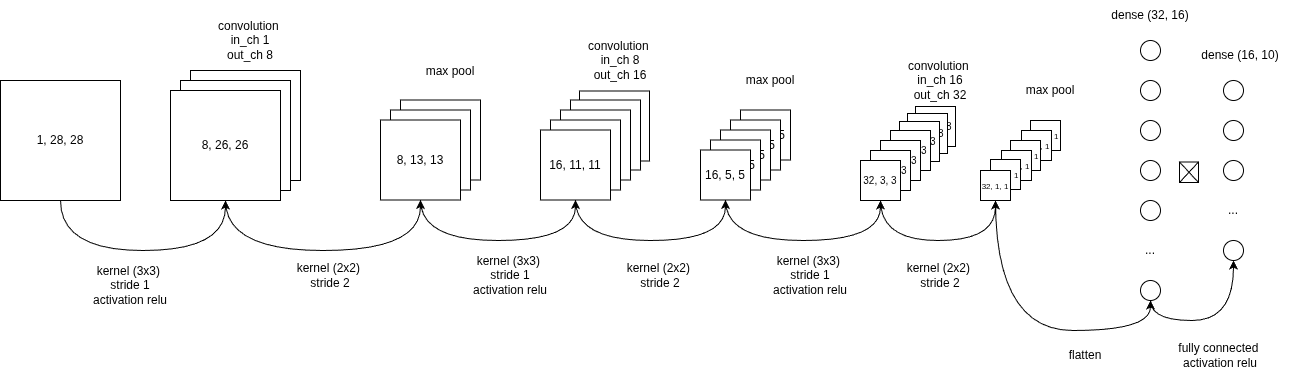

The diagram above was exported from draw.io. Its source (the exported page's mxGraphModel, read from the mxfile embedded in the PNG):
<mxGraphModel dx="2087" dy="822" grid="1" gridSize="10" guides="1" tooltips="1" connect="1" arrows="1" fold="1" page="1" pageScale="1" pageWidth="827" pageHeight="1169" math="0" shadow="0">
  <root>
    <mxCell id="0" />
    <mxCell id="1" parent="0" />
    <mxCell id="VWFNMWwUpgz7D-zJT3H6-61" edge="1" parent="1" source="VWFNMWwUpgz7D-zJT3H6-1" style="edgeStyle=orthogonalEdgeStyle;rounded=0;orthogonalLoop=1;jettySize=auto;html=1;entryX=0.5;entryY=1;entryDx=0;entryDy=0;exitX=0.5;exitY=1;exitDx=0;exitDy=0;curved=1;" target="VWFNMWwUpgz7D-zJT3H6-2">
      <mxGeometry relative="1" as="geometry">
        <Array as="points">
          <mxPoint x="-120" y="410" />
          <mxPoint x="45" y="410" />
        </Array>
      </mxGeometry>
    </mxCell>
    <mxCell id="VWFNMWwUpgz7D-zJT3H6-1" parent="1" style="rounded=0;whiteSpace=wrap;html=1;" value="1, 28, 28" vertex="1">
      <mxGeometry height="120" width="120" x="-180" y="240" as="geometry" />
    </mxCell>
    <mxCell id="VWFNMWwUpgz7D-zJT3H6-47" parent="1" style="rounded=0;whiteSpace=wrap;html=1;" value="" vertex="1">
      <mxGeometry height="20.5" width="19" x="999" y="321.5" as="geometry" />
    </mxCell>
    <mxCell id="VWFNMWwUpgz7D-zJT3H6-48" edge="1" parent="1" source="VWFNMWwUpgz7D-zJT3H6-47" style="endArrow=none;html=1;rounded=0;exitX=0;exitY=0;exitDx=0;exitDy=0;entryX=1;entryY=1;entryDx=0;entryDy=0;" target="VWFNMWwUpgz7D-zJT3H6-47" value="">
      <mxGeometry height="50" relative="1" width="50" as="geometry">
        <mxPoint x="1119.2564102564102" y="297.3672839506173" as="sourcePoint" />
        <mxPoint x="1143.6153846153845" y="272.05864197530866" as="targetPoint" />
      </mxGeometry>
    </mxCell>
    <mxCell id="VWFNMWwUpgz7D-zJT3H6-49" edge="1" parent="1" source="VWFNMWwUpgz7D-zJT3H6-47" style="endArrow=none;html=1;rounded=0;exitX=0;exitY=1;exitDx=0;exitDy=0;entryX=1;entryY=0;entryDx=0;entryDy=0;" target="VWFNMWwUpgz7D-zJT3H6-47" value="">
      <mxGeometry height="50" relative="1" width="50" as="geometry">
        <mxPoint x="1119.2564102564102" y="297.3672839506173" as="sourcePoint" />
        <mxPoint x="1143.6153846153845" y="272.05864197530866" as="targetPoint" />
      </mxGeometry>
    </mxCell>
    <mxCell id="VWFNMWwUpgz7D-zJT3H6-52" connectable="0" parent="1" style="group" value="" vertex="1">
      <mxGeometry height="130" width="130" x="-10" y="230" as="geometry" />
    </mxCell>
    <mxCell id="VWFNMWwUpgz7D-zJT3H6-4" parent="VWFNMWwUpgz7D-zJT3H6-52" style="rounded=0;whiteSpace=wrap;html=1;" value="1, 26, 26" vertex="1">
      <mxGeometry height="110" width="110" x="20" as="geometry" />
    </mxCell>
    <mxCell id="VWFNMWwUpgz7D-zJT3H6-3" parent="VWFNMWwUpgz7D-zJT3H6-52" style="rounded=0;whiteSpace=wrap;html=1;" value="1, 26, 26" vertex="1">
      <mxGeometry height="110" width="110" x="10" y="10" as="geometry" />
    </mxCell>
    <mxCell id="VWFNMWwUpgz7D-zJT3H6-2" parent="VWFNMWwUpgz7D-zJT3H6-52" style="rounded=0;whiteSpace=wrap;html=1;" value="8, 26, 26" vertex="1">
      <mxGeometry height="110" width="110" y="20" as="geometry" />
    </mxCell>
    <mxCell id="VWFNMWwUpgz7D-zJT3H6-53" connectable="0" parent="1" style="group" value="" vertex="1">
      <mxGeometry height="100" width="100" x="200" y="259.5" as="geometry" />
    </mxCell>
    <mxCell id="VWFNMWwUpgz7D-zJT3H6-8" parent="VWFNMWwUpgz7D-zJT3H6-53" style="rounded=0;whiteSpace=wrap;html=1;" value="8, 13, 13" vertex="1">
      <mxGeometry height="80" width="80" x="20" as="geometry" />
    </mxCell>
    <mxCell id="VWFNMWwUpgz7D-zJT3H6-9" parent="VWFNMWwUpgz7D-zJT3H6-53" style="rounded=0;whiteSpace=wrap;html=1;" value="8, 13, 13" vertex="1">
      <mxGeometry height="80" width="80" x="10" y="10" as="geometry" />
    </mxCell>
    <mxCell id="VWFNMWwUpgz7D-zJT3H6-6" parent="VWFNMWwUpgz7D-zJT3H6-53" style="rounded=0;whiteSpace=wrap;html=1;" value="8, 13, 13" vertex="1">
      <mxGeometry height="80" width="80" y="20" as="geometry" />
    </mxCell>
    <mxCell id="VWFNMWwUpgz7D-zJT3H6-54" connectable="0" parent="1" style="group" value="" vertex="1">
      <mxGeometry height="109" width="109" x="360" y="250.5" as="geometry" />
    </mxCell>
    <mxCell id="VWFNMWwUpgz7D-zJT3H6-14" parent="VWFNMWwUpgz7D-zJT3H6-54" style="rounded=0;whiteSpace=wrap;html=1;" value="8, 11, 11" vertex="1">
      <mxGeometry height="70" width="70" x="39" as="geometry" />
    </mxCell>
    <mxCell id="VWFNMWwUpgz7D-zJT3H6-13" parent="VWFNMWwUpgz7D-zJT3H6-54" style="rounded=0;whiteSpace=wrap;html=1;" value="8, 11, 11" vertex="1">
      <mxGeometry height="70" width="70" x="30" y="9" as="geometry" />
    </mxCell>
    <mxCell id="VWFNMWwUpgz7D-zJT3H6-11" parent="VWFNMWwUpgz7D-zJT3H6-54" style="rounded=0;whiteSpace=wrap;html=1;" value="8, 11, 11" vertex="1">
      <mxGeometry height="70" width="70" x="20" y="19" as="geometry" />
    </mxCell>
    <mxCell id="VWFNMWwUpgz7D-zJT3H6-12" parent="VWFNMWwUpgz7D-zJT3H6-54" style="rounded=0;whiteSpace=wrap;html=1;" value="8, 11, 11" vertex="1">
      <mxGeometry height="70" width="70" x="10" y="29" as="geometry" />
    </mxCell>
    <mxCell id="VWFNMWwUpgz7D-zJT3H6-10" parent="VWFNMWwUpgz7D-zJT3H6-54" style="rounded=0;whiteSpace=wrap;html=1;" value="16, 11, 11" vertex="1">
      <mxGeometry height="70" width="70" y="39" as="geometry" />
    </mxCell>
    <mxCell id="VWFNMWwUpgz7D-zJT3H6-55" connectable="0" parent="1" style="group" value="" vertex="1">
      <mxGeometry height="90" width="90" x="520" y="269.5" as="geometry" />
    </mxCell>
    <mxCell id="VWFNMWwUpgz7D-zJT3H6-19" parent="VWFNMWwUpgz7D-zJT3H6-55" style="rounded=0;whiteSpace=wrap;html=1;" value="16, 5, 5" vertex="1">
      <mxGeometry height="50" width="50" x="40" as="geometry" />
    </mxCell>
    <mxCell id="VWFNMWwUpgz7D-zJT3H6-18" parent="VWFNMWwUpgz7D-zJT3H6-55" style="rounded=0;whiteSpace=wrap;html=1;" value="16, 5, 5" vertex="1">
      <mxGeometry height="50" width="50" x="30" y="10" as="geometry" />
    </mxCell>
    <mxCell id="VWFNMWwUpgz7D-zJT3H6-17" parent="VWFNMWwUpgz7D-zJT3H6-55" style="rounded=0;whiteSpace=wrap;html=1;" value="16, 5, 5" vertex="1">
      <mxGeometry height="50" width="50" x="20" y="20" as="geometry" />
    </mxCell>
    <mxCell id="VWFNMWwUpgz7D-zJT3H6-16" parent="VWFNMWwUpgz7D-zJT3H6-55" style="rounded=0;whiteSpace=wrap;html=1;" value="16, 5, 5" vertex="1">
      <mxGeometry height="50" width="50" x="10" y="30" as="geometry" />
    </mxCell>
    <mxCell id="VWFNMWwUpgz7D-zJT3H6-15" parent="VWFNMWwUpgz7D-zJT3H6-55" style="rounded=0;whiteSpace=wrap;html=1;" value="16, 5, 5" vertex="1">
      <mxGeometry height="50" width="50" y="40" as="geometry" />
    </mxCell>
    <mxCell id="VWFNMWwUpgz7D-zJT3H6-56" connectable="0" parent="1" style="group" value="" vertex="1">
      <mxGeometry height="94" width="95" x="680" y="266" as="geometry" />
    </mxCell>
    <mxCell id="VWFNMWwUpgz7D-zJT3H6-26" parent="VWFNMWwUpgz7D-zJT3H6-56" style="rounded=0;whiteSpace=wrap;html=1;" value="&lt;font style=&quot;font-size: 10px;&quot;&gt;32, 3, 3&lt;/font&gt;" vertex="1">
      <mxGeometry height="40" width="40" x="55" as="geometry" />
    </mxCell>
    <mxCell id="VWFNMWwUpgz7D-zJT3H6-25" parent="VWFNMWwUpgz7D-zJT3H6-56" style="rounded=0;whiteSpace=wrap;html=1;" value="&lt;font style=&quot;font-size: 10px;&quot;&gt;32, 3, 3&lt;/font&gt;" vertex="1">
      <mxGeometry height="40" width="40" x="47" y="7" as="geometry" />
    </mxCell>
    <mxCell id="VWFNMWwUpgz7D-zJT3H6-24" parent="VWFNMWwUpgz7D-zJT3H6-56" style="rounded=0;whiteSpace=wrap;html=1;" value="&lt;font style=&quot;font-size: 10px;&quot;&gt;32, 3, 3&lt;/font&gt;" vertex="1">
      <mxGeometry height="40" width="40" x="39" y="15" as="geometry" />
    </mxCell>
    <mxCell id="VWFNMWwUpgz7D-zJT3H6-23" parent="VWFNMWwUpgz7D-zJT3H6-56" style="rounded=0;whiteSpace=wrap;html=1;" value="&lt;font style=&quot;font-size: 10px;&quot;&gt;32, 3, 3&lt;/font&gt;" vertex="1">
      <mxGeometry height="40" width="40" x="30" y="24" as="geometry" />
    </mxCell>
    <mxCell id="VWFNMWwUpgz7D-zJT3H6-22" parent="VWFNMWwUpgz7D-zJT3H6-56" style="rounded=0;whiteSpace=wrap;html=1;" value="&lt;font style=&quot;font-size: 10px;&quot;&gt;32, 3, 3&lt;/font&gt;" vertex="1">
      <mxGeometry height="40" width="40" x="20" y="34" as="geometry" />
    </mxCell>
    <mxCell id="VWFNMWwUpgz7D-zJT3H6-21" parent="VWFNMWwUpgz7D-zJT3H6-56" style="rounded=0;whiteSpace=wrap;html=1;" value="&lt;font style=&quot;font-size: 10px;&quot;&gt;32, 3, 3&lt;/font&gt;" vertex="1">
      <mxGeometry height="40" width="40" x="10" y="44" as="geometry" />
    </mxCell>
    <mxCell id="VWFNMWwUpgz7D-zJT3H6-20" parent="VWFNMWwUpgz7D-zJT3H6-56" style="rounded=0;whiteSpace=wrap;html=1;" value="&lt;font style=&quot;font-size: 10px;&quot;&gt;32, 3, 3&lt;/font&gt;" vertex="1">
      <mxGeometry height="40" width="40" y="54" as="geometry" />
    </mxCell>
    <mxCell id="VWFNMWwUpgz7D-zJT3H6-57" connectable="0" parent="1" style="group" value="" vertex="1">
      <mxGeometry height="80" width="80" x="800" y="280" as="geometry" />
    </mxCell>
    <mxCell id="VWFNMWwUpgz7D-zJT3H6-32" parent="VWFNMWwUpgz7D-zJT3H6-57" style="rounded=0;whiteSpace=wrap;html=1;" value="&lt;font style=&quot;font-size: 8px;&quot;&gt;32, 1, 1&lt;/font&gt;" vertex="1">
      <mxGeometry height="30" width="30" x="50" as="geometry" />
    </mxCell>
    <mxCell id="VWFNMWwUpgz7D-zJT3H6-31" parent="VWFNMWwUpgz7D-zJT3H6-57" style="rounded=0;whiteSpace=wrap;html=1;" value="&lt;font style=&quot;font-size: 8px;&quot;&gt;32, 1, 1&lt;/font&gt;" vertex="1">
      <mxGeometry height="30" width="30" x="41" y="10" as="geometry" />
    </mxCell>
    <mxCell id="VWFNMWwUpgz7D-zJT3H6-30" parent="VWFNMWwUpgz7D-zJT3H6-57" style="rounded=0;whiteSpace=wrap;html=1;" value="&lt;font style=&quot;font-size: 8px;&quot;&gt;32, 1, 1&lt;/font&gt;" vertex="1">
      <mxGeometry height="30" width="30" x="30" y="20" as="geometry" />
    </mxCell>
    <mxCell id="VWFNMWwUpgz7D-zJT3H6-29" parent="VWFNMWwUpgz7D-zJT3H6-57" style="rounded=0;whiteSpace=wrap;html=1;" value="&lt;font style=&quot;font-size: 8px;&quot;&gt;32, 1, 1&lt;/font&gt;" vertex="1">
      <mxGeometry height="30" width="30" x="21" y="30" as="geometry" />
    </mxCell>
    <mxCell id="VWFNMWwUpgz7D-zJT3H6-28" parent="VWFNMWwUpgz7D-zJT3H6-57" style="rounded=0;whiteSpace=wrap;html=1;" value="&lt;font style=&quot;font-size: 8px;&quot;&gt;32, 1, 1&lt;/font&gt;" vertex="1">
      <mxGeometry height="30" width="30" x="10" y="39" as="geometry" />
    </mxCell>
    <mxCell id="VWFNMWwUpgz7D-zJT3H6-27" parent="VWFNMWwUpgz7D-zJT3H6-57" style="rounded=0;whiteSpace=wrap;html=1;" value="&lt;font style=&quot;font-size: 8px;&quot;&gt;32, 1, 1&lt;/font&gt;" vertex="1">
      <mxGeometry height="30" width="30" y="50" as="geometry" />
    </mxCell>
    <mxCell id="VWFNMWwUpgz7D-zJT3H6-58" connectable="0" parent="1" style="group" value="" vertex="1">
      <mxGeometry height="260" width="20" x="960" y="200" as="geometry" />
    </mxCell>
    <mxCell id="VWFNMWwUpgz7D-zJT3H6-33" parent="VWFNMWwUpgz7D-zJT3H6-58" style="ellipse;whiteSpace=wrap;html=1;aspect=fixed;" value="" vertex="1">
      <mxGeometry height="20" width="20" as="geometry" />
    </mxCell>
    <mxCell id="VWFNMWwUpgz7D-zJT3H6-34" parent="VWFNMWwUpgz7D-zJT3H6-58" style="ellipse;whiteSpace=wrap;html=1;aspect=fixed;" value="" vertex="1">
      <mxGeometry height="20" width="20" y="40" as="geometry" />
    </mxCell>
    <mxCell id="VWFNMWwUpgz7D-zJT3H6-35" parent="VWFNMWwUpgz7D-zJT3H6-58" style="ellipse;whiteSpace=wrap;html=1;aspect=fixed;" value="" vertex="1">
      <mxGeometry height="20" width="20" y="160" as="geometry" />
    </mxCell>
    <mxCell id="VWFNMWwUpgz7D-zJT3H6-36" parent="VWFNMWwUpgz7D-zJT3H6-58" style="ellipse;whiteSpace=wrap;html=1;aspect=fixed;" value="" vertex="1">
      <mxGeometry height="20" width="20" y="240" as="geometry" />
    </mxCell>
    <mxCell id="VWFNMWwUpgz7D-zJT3H6-37" parent="VWFNMWwUpgz7D-zJT3H6-58" style="rounded=0;whiteSpace=wrap;html=1;strokeColor=none;" value="..." vertex="1">
      <mxGeometry height="20" width="20" y="200" as="geometry" />
    </mxCell>
    <mxCell id="VWFNMWwUpgz7D-zJT3H6-43" parent="VWFNMWwUpgz7D-zJT3H6-58" style="ellipse;whiteSpace=wrap;html=1;aspect=fixed;" value="" vertex="1">
      <mxGeometry height="20" width="20" y="80" as="geometry" />
    </mxCell>
    <mxCell id="VWFNMWwUpgz7D-zJT3H6-44" parent="VWFNMWwUpgz7D-zJT3H6-58" style="ellipse;whiteSpace=wrap;html=1;aspect=fixed;" value="" vertex="1">
      <mxGeometry height="20" width="20" y="120" as="geometry" />
    </mxCell>
    <mxCell id="VWFNMWwUpgz7D-zJT3H6-59" connectable="0" parent="1" style="group" value="" vertex="1">
      <mxGeometry height="180" width="20" x="1043" y="240" as="geometry" />
    </mxCell>
    <mxCell id="VWFNMWwUpgz7D-zJT3H6-38" parent="VWFNMWwUpgz7D-zJT3H6-59" style="ellipse;whiteSpace=wrap;html=1;aspect=fixed;" value="" vertex="1">
      <mxGeometry height="20" width="20" as="geometry" />
    </mxCell>
    <mxCell id="VWFNMWwUpgz7D-zJT3H6-39" parent="VWFNMWwUpgz7D-zJT3H6-59" style="ellipse;whiteSpace=wrap;html=1;aspect=fixed;" value="" vertex="1">
      <mxGeometry height="20" width="20" y="40" as="geometry" />
    </mxCell>
    <mxCell id="VWFNMWwUpgz7D-zJT3H6-40" parent="VWFNMWwUpgz7D-zJT3H6-59" style="ellipse;whiteSpace=wrap;html=1;aspect=fixed;" value="" vertex="1">
      <mxGeometry height="20" width="20" y="80" as="geometry" />
    </mxCell>
    <mxCell id="VWFNMWwUpgz7D-zJT3H6-41" parent="VWFNMWwUpgz7D-zJT3H6-59" style="ellipse;whiteSpace=wrap;html=1;aspect=fixed;" value="" vertex="1">
      <mxGeometry height="20" width="20" y="160" as="geometry" />
    </mxCell>
    <mxCell id="VWFNMWwUpgz7D-zJT3H6-42" parent="VWFNMWwUpgz7D-zJT3H6-59" style="rounded=0;whiteSpace=wrap;html=1;strokeColor=none;" value="..." vertex="1">
      <mxGeometry height="20" width="20" y="120" as="geometry" />
    </mxCell>
    <mxCell id="VWFNMWwUpgz7D-zJT3H6-62" edge="1" parent="1" source="VWFNMWwUpgz7D-zJT3H6-2" style="edgeStyle=orthogonalEdgeStyle;rounded=0;orthogonalLoop=1;jettySize=auto;html=1;entryX=0.5;entryY=1;entryDx=0;entryDy=0;exitX=0.5;exitY=1;exitDx=0;exitDy=0;curved=1;" target="VWFNMWwUpgz7D-zJT3H6-6">
      <mxGeometry relative="1" as="geometry">
        <Array as="points">
          <mxPoint x="45" y="410" />
          <mxPoint x="240" y="410" />
        </Array>
      </mxGeometry>
    </mxCell>
    <mxCell id="VWFNMWwUpgz7D-zJT3H6-63" edge="1" parent="1" source="VWFNMWwUpgz7D-zJT3H6-6" style="edgeStyle=orthogonalEdgeStyle;rounded=0;orthogonalLoop=1;jettySize=auto;html=1;entryX=0.5;entryY=1;entryDx=0;entryDy=0;exitX=0.5;exitY=1;exitDx=0;exitDy=0;curved=1;" target="VWFNMWwUpgz7D-zJT3H6-10">
      <mxGeometry relative="1" as="geometry">
        <Array as="points">
          <mxPoint x="240" y="400" />
          <mxPoint x="395" y="400" />
        </Array>
      </mxGeometry>
    </mxCell>
    <mxCell id="VWFNMWwUpgz7D-zJT3H6-64" edge="1" parent="1" source="VWFNMWwUpgz7D-zJT3H6-10" style="edgeStyle=orthogonalEdgeStyle;rounded=0;orthogonalLoop=1;jettySize=auto;html=1;entryX=0.5;entryY=1;entryDx=0;entryDy=0;exitX=0.5;exitY=1;exitDx=0;exitDy=0;curved=1;" target="VWFNMWwUpgz7D-zJT3H6-15">
      <mxGeometry relative="1" as="geometry">
        <Array as="points">
          <mxPoint x="395" y="400" />
          <mxPoint x="545" y="400" />
        </Array>
      </mxGeometry>
    </mxCell>
    <mxCell id="VWFNMWwUpgz7D-zJT3H6-65" edge="1" parent="1" source="VWFNMWwUpgz7D-zJT3H6-15" style="edgeStyle=orthogonalEdgeStyle;rounded=0;orthogonalLoop=1;jettySize=auto;html=1;entryX=0.5;entryY=1;entryDx=0;entryDy=0;exitX=0.5;exitY=1;exitDx=0;exitDy=0;curved=1;" target="VWFNMWwUpgz7D-zJT3H6-20">
      <mxGeometry relative="1" as="geometry">
        <Array as="points">
          <mxPoint x="545" y="400" />
          <mxPoint x="700" y="400" />
        </Array>
      </mxGeometry>
    </mxCell>
    <mxCell id="VWFNMWwUpgz7D-zJT3H6-66" edge="1" parent="1" source="VWFNMWwUpgz7D-zJT3H6-20" style="edgeStyle=orthogonalEdgeStyle;rounded=0;orthogonalLoop=1;jettySize=auto;html=1;entryX=0.5;entryY=1;entryDx=0;entryDy=0;exitX=0.5;exitY=1;exitDx=0;exitDy=0;curved=1;" target="VWFNMWwUpgz7D-zJT3H6-27">
      <mxGeometry relative="1" as="geometry">
        <Array as="points">
          <mxPoint x="700" y="400" />
          <mxPoint x="815" y="400" />
        </Array>
      </mxGeometry>
    </mxCell>
    <mxCell id="VWFNMWwUpgz7D-zJT3H6-67" edge="1" parent="1" source="VWFNMWwUpgz7D-zJT3H6-27" style="edgeStyle=orthogonalEdgeStyle;rounded=0;orthogonalLoop=1;jettySize=auto;html=1;entryX=0.5;entryY=1;entryDx=0;entryDy=0;exitX=0.5;exitY=1;exitDx=0;exitDy=0;curved=1;" target="VWFNMWwUpgz7D-zJT3H6-36">
      <mxGeometry relative="1" as="geometry">
        <Array as="points">
          <mxPoint x="815" y="490" />
          <mxPoint x="970" y="490" />
        </Array>
      </mxGeometry>
    </mxCell>
    <mxCell id="VWFNMWwUpgz7D-zJT3H6-68" edge="1" parent="1" source="VWFNMWwUpgz7D-zJT3H6-36" style="edgeStyle=orthogonalEdgeStyle;rounded=0;orthogonalLoop=1;jettySize=auto;html=1;entryX=0.5;entryY=1;entryDx=0;entryDy=0;exitX=0.5;exitY=1;exitDx=0;exitDy=0;curved=1;" target="VWFNMWwUpgz7D-zJT3H6-41">
      <mxGeometry relative="1" as="geometry" />
    </mxCell>
    <mxCell id="VWFNMWwUpgz7D-zJT3H6-69" parent="1" style="text;html=1;whiteSpace=wrap;strokeColor=none;fillColor=none;align=center;verticalAlign=middle;rounded=0;" value="convolution&amp;nbsp;&lt;div&gt;in_ch 1&lt;/div&gt;&lt;div&gt;out_ch 8&lt;/div&gt;" vertex="1">
      <mxGeometry height="40" width="100" x="20" y="180" as="geometry" />
    </mxCell>
    <mxCell id="VWFNMWwUpgz7D-zJT3H6-75" parent="1" style="text;html=1;whiteSpace=wrap;strokeColor=none;fillColor=none;align=center;verticalAlign=middle;rounded=0;" value="flatten" vertex="1">
      <mxGeometry height="30" width="50" x="880" y="500" as="geometry" />
    </mxCell>
    <mxCell id="VWFNMWwUpgz7D-zJT3H6-76" parent="1" style="text;html=1;whiteSpace=wrap;strokeColor=none;fillColor=none;align=center;verticalAlign=middle;rounded=0;" value="dense (32, 16)" vertex="1">
      <mxGeometry height="30" width="100" x="920" y="160" as="geometry" />
    </mxCell>
    <mxCell id="VWFNMWwUpgz7D-zJT3H6-77" parent="1" style="text;html=1;whiteSpace=wrap;strokeColor=none;fillColor=none;align=center;verticalAlign=middle;rounded=0;" value="dense (16, 10)" vertex="1">
      <mxGeometry height="30" width="100" x="1010" y="200" as="geometry" />
    </mxCell>
    <mxCell id="VWFNMWwUpgz7D-zJT3H6-78" parent="1" style="text;html=1;whiteSpace=wrap;strokeColor=none;fillColor=none;align=center;verticalAlign=middle;rounded=0;" value="kernel (3x3)&amp;nbsp;&lt;div&gt;stride 1&lt;/div&gt;&lt;div&gt;activation relu&lt;/div&gt;" vertex="1">
      <mxGeometry height="50" width="100" x="-100" y="420" as="geometry" />
    </mxCell>
    <mxCell id="VWFNMWwUpgz7D-zJT3H6-79" parent="1" style="text;html=1;whiteSpace=wrap;strokeColor=none;fillColor=none;align=center;verticalAlign=middle;rounded=0;" value="kernel (2x2)&amp;nbsp;&lt;div&gt;stride 2&lt;/div&gt;" vertex="1">
      <mxGeometry height="30" width="100" x="100" y="420" as="geometry" />
    </mxCell>
    <mxCell id="VWFNMWwUpgz7D-zJT3H6-81" parent="1" style="text;html=1;whiteSpace=wrap;strokeColor=none;fillColor=none;align=center;verticalAlign=middle;rounded=0;" value="kernel (2x2)&amp;nbsp;&lt;div&gt;stride 2&lt;/div&gt;" vertex="1">
      <mxGeometry height="30" width="100" x="430" y="420" as="geometry" />
    </mxCell>
    <mxCell id="VWFNMWwUpgz7D-zJT3H6-83" parent="1" style="text;html=1;whiteSpace=wrap;strokeColor=none;fillColor=none;align=center;verticalAlign=middle;rounded=0;" value="kernel (2x2)&amp;nbsp;&lt;div&gt;stride 2&lt;/div&gt;" vertex="1">
      <mxGeometry height="30" width="100" x="710" y="420" as="geometry" />
    </mxCell>
    <mxCell id="VWFNMWwUpgz7D-zJT3H6-84" parent="1" style="text;html=1;whiteSpace=wrap;strokeColor=none;fillColor=none;align=center;verticalAlign=middle;rounded=0;" value="convolution&amp;nbsp;&lt;div&gt;in_ch 8&lt;/div&gt;&lt;div&gt;out_ch 16&lt;/div&gt;" vertex="1">
      <mxGeometry height="40" width="100" x="390" y="200" as="geometry" />
    </mxCell>
    <mxCell id="VWFNMWwUpgz7D-zJT3H6-85" parent="1" style="text;html=1;whiteSpace=wrap;strokeColor=none;fillColor=none;align=center;verticalAlign=middle;rounded=0;" value="convolution&amp;nbsp;&lt;div&gt;in_ch 16&lt;/div&gt;&lt;div&gt;out_ch 32&lt;/div&gt;" vertex="1">
      <mxGeometry height="40" width="100" x="710" y="219.5" as="geometry" />
    </mxCell>
    <mxCell id="VWFNMWwUpgz7D-zJT3H6-86" parent="1" style="text;html=1;whiteSpace=wrap;strokeColor=none;fillColor=none;align=center;verticalAlign=middle;rounded=0;" value="max pool" vertex="1">
      <mxGeometry height="40" width="100" x="220" y="210.5" as="geometry" />
    </mxCell>
    <mxCell id="VWFNMWwUpgz7D-zJT3H6-87" parent="1" style="text;html=1;whiteSpace=wrap;strokeColor=none;fillColor=none;align=center;verticalAlign=middle;rounded=0;" value="max pool" vertex="1">
      <mxGeometry height="40" width="100" x="540" y="220" as="geometry" />
    </mxCell>
    <mxCell id="VWFNMWwUpgz7D-zJT3H6-88" parent="1" style="text;html=1;whiteSpace=wrap;strokeColor=none;fillColor=none;align=center;verticalAlign=middle;rounded=0;" value="max pool" vertex="1">
      <mxGeometry height="40" width="100" x="820" y="230" as="geometry" />
    </mxCell>
    <mxCell id="u3EKCBXk7Fmjl7F14ACP-3" parent="1" style="text;html=1;whiteSpace=wrap;strokeColor=none;fillColor=none;align=center;verticalAlign=middle;rounded=0;" value="kernel (3x3)&amp;nbsp;&lt;div&gt;stride 1&lt;/div&gt;&lt;div&gt;activation relu&lt;/div&gt;" vertex="1">
      <mxGeometry height="50" width="100" x="280" y="410" as="geometry" />
    </mxCell>
    <mxCell id="u3EKCBXk7Fmjl7F14ACP-5" parent="1" style="text;html=1;whiteSpace=wrap;strokeColor=none;fillColor=none;align=center;verticalAlign=middle;rounded=0;" value="kernel (3x3)&amp;nbsp;&lt;div&gt;stride 1&lt;/div&gt;&lt;div&gt;activation relu&lt;/div&gt;" vertex="1">
      <mxGeometry height="50" width="100" x="580" y="410" as="geometry" />
    </mxCell>
    <mxCell id="u3EKCBXk7Fmjl7F14ACP-6" parent="1" style="text;html=1;whiteSpace=wrap;strokeColor=none;fillColor=none;align=center;verticalAlign=middle;rounded=0;" value="fully connected&amp;nbsp;&lt;div&gt;activation relu&lt;/div&gt;" vertex="1">
      <mxGeometry height="50" width="100" x="990" y="490" as="geometry" />
    </mxCell>
  </root>
</mxGraphModel>